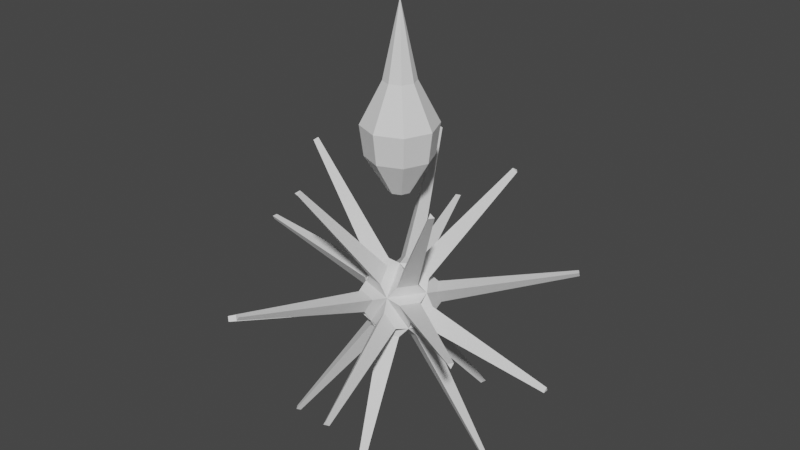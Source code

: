 # Source: Models.blend  (saved by Blender 3.1.7; exported with 4.5.12 LTS)
import bpy
from mathutils import Matrix  # noqa: F401  (used for matrix-valued properties, if any)

bpy.ops.wm.read_factory_settings(use_empty=True)
scene = bpy.context.scene
scene.name = 'Scene'

# ---- collections
col_collection = bpy.data.collections.new('Collection'); scene.collection.children.link(col_collection)

# ---- world
world_world = bpy.data.worlds.new('World'); scene.world = world_world
world_world.use_nodes = True; world_world.node_tree.nodes.clear()
_N = world_world.node_tree.nodes; _L = world_world.node_tree.links
n0 = _N.new('ShaderNodeOutputWorld'); n0.name = 'World Output'; n0.location = (300, 300)
n1 = _N.new('ShaderNodeBackground'); n1.name = 'Background'; n1.location = (10, 300)
n1.inputs[0].default_value = (0.05088, 0.05088, 0.05088, 1.0)
_L.new(n1.outputs[0], n0.inputs[0])
n0.is_active_output = True
world_world.color = (0.05088, 0.05088, 0.05088)
world_world.use_sun_shadow = False
world_world.sun_shadow_jitter_overblur = 0.0

# ---- meshes
me_cone = bpy.data.meshes.new('Cone')
me_cone.from_pydata([(-1.419e-09, 0.4285, -0.2222), (0.303, 0.303, -0.2222), (0.4285, -2.157e-08, -0.2222), (0.303, -0.303, -0.2222), (-3.888e-08, -0.4285, -0.2222), (-0.303, -0.303, -0.2222), (-0.4285, 2.271e-09, -0.2222), (-0.303, 0.303, -0.2222), (-6.623e-09, 1.325e-08, 1.778), (-6.623e-09, 1.0, -1.336), (0.7071, 0.7071, -1.336), (1.0, -3.047e-08, -1.336), (0.7071, -0.7071, -1.336), (-9.405e-08, -1.0, -1.336), (-0.7071, -0.7071, -1.336), (-1.0, 2.517e-08, -1.336), (-0.7071, 0.7071, -1.336), (4.172e-08, 0.894, -2.156), (0.6321, 0.6321, -2.156), (0.894, -2.94e-08, -2.156), (0.6321, -0.6321, -2.156), (-3.643e-08, -0.894, -2.156), (-0.6321, -0.6321, -2.156), (-0.894, 2.034e-08, -2.156), (-0.6321, 0.6321, -2.156), (4.474e-08, 0.3098, -3.113), (0.2191, 0.2191, -3.113), (0.3098, -1.992e-08, -3.113), (0.2191, -0.2191, -3.113), (1.766e-08, -0.3098, -3.113), (-0.2191, -0.2191, -3.113), (-0.3098, -2.688e-09, -3.113), (-0.2191, 0.2191, -3.113)], [], [(0, 8, 1), (1, 8, 2), (2, 8, 3), (3, 8, 4), (4, 8, 5), (5, 8, 6), (4, 5, 14, 13), (6, 8, 7), (7, 8, 0), (13, 14, 22, 21), (3, 4, 13, 12), (2, 3, 12, 11), (1, 2, 11, 10), (7, 0, 9, 16), (6, 7, 16, 15), (5, 6, 15, 14), (0, 1, 10, 9), (23, 24, 32, 31), (11, 12, 20, 19), (9, 10, 18, 17), (16, 9, 17, 24), (14, 15, 23, 22), (12, 13, 21, 20), (10, 11, 19, 18), (15, 16, 24, 23), (25, 26, 27, 28, 29, 30, 31, 32), (21, 22, 30, 29), (19, 20, 28, 27), (17, 18, 26, 25), (24, 17, 25, 32), (22, 23, 31, 30), (20, 21, 29, 28), (18, 19, 27, 26)])
_uv = me_cone.uv_layers.new(name='UVMap')
_uv.uv.foreach_set('vector', [0.25, 0.49, 0.25, 0.25, 0.4197, 0.4197, 0.4197, 0.4197, 0.25, 0.25, 0.49, 0.25, 0.49, 0.25, 0.25, 0.25, 0.4197, 0.08029, 0.4197, 0.08029, 0.25, 0.25, 0.25, 0.01, 0.25, 0.01, 0.25, 0.25, 0.08029, 0.08029, 0.08029, 0.08029, 0.25, 0.25, 0.01, 0.25, 0.25, 0.01, 0.08029, 0.08029, 0.08029, 0.08029, 0.25, 0.01, 0.01, 0.25, 0.25, 0.25, 0.08029, 0.4197, 0.08029, 0.4197, 0.25, 0.25, 0.25, 0.49, 0.25, 0.01, 0.08029, 0.08029, 0.08029, 0.08029, 0.25, 0.01, 0.4197, 0.08029, 0.25, 0.01, 0.25, 0.01, 0.4197, 0.08029, 0.49, 0.25, 0.4197, 0.08029, 0.4197, 0.08029, 0.49, 0.25, 0.4197, 0.4197, 0.49, 0.25, 0.49, 0.25, 0.4197, 0.4197, 0.08029, 0.4197, 0.25, 0.49, 0.25, 0.49, 0.08029, 0.4197, 0.01, 0.25, 0.08029, 0.4197, 0.08029, 0.4197, 0.01, 0.25, 0.08029, 0.08029, 0.01, 0.25, 0.01, 0.25, 0.08029, 0.08029, 0.25, 0.49, 0.4197, 0.4197, 0.4197, 0.4197, 0.25, 0.49, 0.01, 0.25, 0.08029, 0.4197, 0.08029, 0.4197, 0.01, 0.25, 0.49, 0.25, 0.4197, 0.08029, 0.4197, 0.08029, 0.49, 0.25, 0.25, 0.49, 0.4197, 0.4197, 0.4197, 0.4197, 0.25, 0.49, 0.08029, 0.4197, 0.25, 0.49, 0.25, 0.49, 0.08029, 0.4197, 0.08029, 0.08029, 0.01, 0.25, 0.01, 0.25, 0.08029, 0.08029, 0.4197, 0.08029, 0.25, 0.01, 0.25, 0.01, 0.4197, 0.08029, 0.4197, 0.4197, 0.49, 0.25, 0.49, 0.25, 0.4197, 0.4197, 0.01, 0.25, 0.08029, 0.4197, 0.08029, 0.4197, 0.01, 0.25, 0.75, 0.49, 0.9197, 0.4197, 0.99, 0.25, 0.9197, 0.08029, 0.75, 0.01, 0.5803, 0.08029, 0.51, 0.25, 0.5803, 0.4197, 0.25, 0.01, 0.08029, 0.08029, 0.08029, 0.08029, 0.25, 0.01, 0.49, 0.25, 0.4197, 0.08029, 0.4197, 0.08029, 0.49, 0.25, 0.25, 0.49, 0.4197, 0.4197, 0.4197, 0.4197, 0.25, 0.49, 0.08029, 0.4197, 0.25, 0.49, 0.25, 0.49, 0.08029, 0.4197, 0.08029, 0.08029, 0.01, 0.25, 0.01, 0.25, 0.08029, 0.08029, 0.4197, 0.08029, 0.25, 0.01, 0.25, 0.01, 0.4197, 0.08029, 0.4197, 0.4197, 0.49, 0.25, 0.49, 0.25, 0.4197, 0.4197])
me_cone.use_remesh_fix_poles = True
me_cone.use_remesh_preserve_attributes = False
me_cone.update()
me_icosphere_001 = bpy.data.meshes.new('Icosphere.001')
me_icosphere_001.from_pydata([(0.0, 0.0, -1.0), (0.7236, -0.5257, -0.4472), (-0.2764, -0.8506, -0.4472), (-0.8944, 0.0, -0.4472), (-0.2764, 0.8506, -0.4472), (0.7236, 0.5257, -0.4472), (0.2764, -0.8506, 0.4472), (-0.7236, -0.5257, 0.4472), (-0.7236, 0.5257, 0.4472), (0.2764, 0.8506, 0.4472), (0.8944, 0.0, 0.4472), (0.0, 0.0, 1.0), (0.1175, -0.3615, -1.02), (0.4958, -0.6363, -0.7314), (-0.02704, -0.8062, -0.7314), (0.7584, -0.2749, -0.7314), (0.3801, 3.237e-09, -1.02), (0.7584, 0.2749, -0.7314), (-0.3075, -0.2234, -1.02), (-0.452, -0.6681, -0.7314), (-0.7751, -0.2234, -0.7314), (-0.3075, 0.2234, -1.02), (-0.7751, 0.2234, -0.7314), (-0.452, 0.6681, -0.7314), (0.1175, 0.3615, -1.02), (-0.02704, 0.8062, -0.7314), (0.4958, 0.6363, -0.7314), (0.9933, -0.2749, -0.3513), (0.9933, 0.2749, -0.3513), (1.083, 3.237e-09, 0.1164), (0.04555, -1.03, -0.3513), (0.5684, -0.8598, -0.3513), (0.3345, -1.03, 0.1164), (-0.9652, -0.3615, -0.3513), (-0.642, -0.8062, -0.3513), (-0.8758, -0.6363, 0.1164), (-0.642, 0.8062, -0.3513), (-0.9652, 0.3615, -0.3513), (-0.8758, 0.6363, 0.1164), (0.5684, 0.8598, -0.3513), (0.04555, 1.03, -0.3513), (0.3345, 1.03, 0.1164), (0.8758, -0.6363, -0.1164), (0.9652, -0.3615, 0.3513), (0.642, -0.8062, 0.3513), (-0.3345, -1.03, -0.1164), (-0.04555, -1.03, 0.3513), (-0.5684, -0.8598, 0.3513), (-1.083, 3.237e-09, -0.1164), (-0.9933, -0.2749, 0.3513), (-0.9933, 0.2749, 0.3513), (-0.3345, 1.03, -0.1164), (-0.5684, 0.8598, 0.3513), (-0.04555, 1.03, 0.3513), (0.8758, 0.6363, -0.1164), (0.642, 0.8062, 0.3513), (0.9652, 0.3615, 0.3513), (0.452, -0.6681, 0.7314), (0.7751, -0.2234, 0.7314), (0.3075, -0.2234, 1.02), (-0.4958, -0.6363, 0.7314), (0.02704, -0.8062, 0.7314), (-0.1175, -0.3615, 1.02), (-0.7584, 0.2749, 0.7314), (-0.7584, -0.2749, 0.7314), (-0.3801, 3.237e-09, 1.02), (0.02704, 0.8062, 0.7314), (-0.4958, 0.6363, 0.7314), (-0.1175, 0.3615, 1.02), (0.7751, 0.2234, 0.7314), (0.452, 0.6681, 0.7314), (0.3075, 0.2234, 1.02), (0.8568, -2.637, -3.774), (0.9615, -2.713, -3.694), (0.8168, -2.76, -3.694), (2.877, -0.07608, -3.694), (2.773, -5.083e-08, -3.774), (2.877, 0.07608, -3.694), (-2.243, -1.63, -3.774), (-2.283, -1.753, -3.694), (-2.372, -1.63, -3.694), (-2.243, 1.63, -3.774), (-2.372, 1.63, -3.694), (-2.283, 1.753, -3.694), (0.8568, 2.637, -3.774), (0.8168, 2.76, -3.694), (0.9615, 2.713, -3.694), (4.591, -0.07608, -0.9215), (4.591, 0.07608, -0.9215), (4.615, -5.083e-08, -0.792), (1.346, -4.39, -0.9215), (1.491, -4.343, -0.9215), (1.426, -4.39, -0.792), (-3.759, -2.637, -0.9214), (-3.669, -2.76, -0.9214), (-3.734, -2.713, -0.792), (-3.669, 2.76, -0.9214), (-3.759, 2.637, -0.9214), (-3.734, 2.713, -0.792), (1.491, 4.343, -0.9215), (1.346, 4.39, -0.9215), (1.426, 4.39, -0.792), (3.734, -2.713, 0.792), (3.759, -2.637, 0.9214), (3.669, -2.76, 0.9214), (-1.426, -4.39, 0.792), (-1.346, -4.39, 0.9215), (-1.491, -4.343, 0.9215), (-4.615, -5.083e-08, 0.792), (-4.591, -0.07608, 0.9215), (-4.591, 0.07608, 0.9215), (-1.426, 4.39, 0.792), (-1.491, 4.343, 0.9215), (-1.346, 4.39, 0.9215), (3.734, 2.713, 0.792), (3.669, 2.76, 0.9214), (3.759, 2.637, 0.9214), (2.283, -1.753, 3.694), (2.372, -1.63, 3.694), (2.243, -1.63, 3.774), (-0.9615, -2.713, 3.694), (-0.8168, -2.76, 3.694), (-0.8568, -2.637, 3.774), (-2.877, 0.07608, 3.694), (-2.877, -0.07608, 3.694), (-2.773, -5.083e-08, 3.774), (-0.8168, 2.76, 3.694), (-0.9615, 2.713, 3.694), (-0.8568, 2.637, 3.774), (2.372, 1.63, 3.694), (2.283, 1.753, 3.694), (2.243, 1.63, 3.774)], [], [(1, 13, 12, 0), (2, 14, 13, 1), (0, 12, 14, 2), (0, 16, 15, 1), (5, 17, 16, 0), (1, 15, 17, 5), (2, 19, 18, 0), (3, 20, 19, 2), (0, 18, 20, 3), (3, 22, 21, 0), (4, 23, 22, 3), (0, 21, 23, 4), (4, 25, 24, 0), (5, 26, 25, 4), (0, 24, 26, 5), (5, 28, 27, 1), (10, 29, 28, 5), (1, 27, 29, 10), (1, 31, 30, 2), (6, 32, 31, 1), (2, 30, 32, 6), (2, 34, 33, 3), (7, 35, 34, 2), (3, 33, 35, 7), (3, 37, 36, 4), (8, 38, 37, 3), (4, 36, 38, 8), (4, 40, 39, 5), (9, 41, 40, 4), (5, 39, 41, 9), (10, 43, 42, 1), (6, 44, 43, 10), (1, 42, 44, 6), (6, 46, 45, 2), (7, 47, 46, 6), (2, 45, 47, 7), (7, 49, 48, 3), (8, 50, 49, 7), (3, 48, 50, 8), (8, 52, 51, 4), (9, 53, 52, 8), (4, 51, 53, 9), (9, 55, 54, 5), (10, 56, 55, 9), (5, 54, 56, 10), (10, 58, 57, 6), (11, 59, 58, 10), (6, 57, 59, 11), (6, 61, 60, 7), (11, 62, 61, 6), (7, 60, 62, 11), (7, 64, 63, 8), (11, 65, 64, 7), (8, 63, 65, 11), (8, 67, 66, 9), (11, 68, 67, 8), (9, 66, 68, 11), (9, 70, 69, 10), (11, 71, 70, 9), (10, 69, 71, 11), (72, 73, 74), (13, 73, 72, 12), (14, 74, 73, 13), (12, 72, 74, 14), (75, 76, 77), (16, 76, 75, 15), (17, 77, 76, 16), (15, 75, 77, 17), (78, 79, 80), (19, 79, 78, 18), (20, 80, 79, 19), (18, 78, 80, 20), (81, 82, 83), (22, 82, 81, 21), (23, 83, 82, 22), (21, 81, 83, 23), (84, 85, 86), (25, 85, 84, 24), (26, 86, 85, 25), (24, 84, 86, 26), (87, 88, 89), (28, 88, 87, 27), (29, 89, 88, 28), (27, 87, 89, 29), (90, 91, 92), (31, 91, 90, 30), (32, 92, 91, 31), (30, 90, 92, 32), (93, 94, 95), (34, 94, 93, 33), (35, 95, 94, 34), (33, 93, 95, 35), (96, 97, 98), (37, 97, 96, 36), (38, 98, 97, 37), (36, 96, 98, 38), (99, 100, 101), (40, 100, 99, 39), (41, 101, 100, 40), (39, 99, 101, 41), (102, 103, 104), (43, 103, 102, 42), (44, 104, 103, 43), (42, 102, 104, 44), (105, 106, 107), (46, 106, 105, 45), (47, 107, 106, 46), (45, 105, 107, 47), (108, 109, 110), (49, 109, 108, 48), (50, 110, 109, 49), (48, 108, 110, 50), (111, 112, 113), (52, 112, 111, 51), (53, 113, 112, 52), (51, 111, 113, 53), (114, 115, 116), (55, 115, 114, 54), (56, 116, 115, 55), (54, 114, 116, 56), (117, 118, 119), (58, 118, 117, 57), (59, 119, 118, 58), (57, 117, 119, 59), (120, 121, 122), (61, 121, 120, 60), (62, 122, 121, 61), (60, 120, 122, 62), (123, 124, 125), (64, 124, 123, 63), (65, 125, 124, 64), (63, 123, 125, 65), (126, 127, 128), (67, 127, 126, 66), (68, 128, 127, 67), (66, 126, 128, 68), (129, 130, 131), (70, 130, 129, 69), (71, 131, 130, 70), (69, 129, 131, 71)])
_uv = me_icosphere_001.uv_layers.new(name='UVMap')
_uv.uv.foreach_set('vector', [0.2727, 0.1575, 0.2727, 0.1575, 0.1818, 0.0, 0.1818, 0.0, 0.09091, 0.1575, 0.09091, 0.1575, 0.2727, 0.1575, 0.2727, 0.1575, 0.1818, 0.0, 0.1818, 0.0, 0.09091, 0.1575, 0.09091, 0.1575, 0.3636, 0.0, 0.3636, 0.0, 0.2727, 0.1575, 0.2727, 0.1575, 0.4545, 0.1575, 0.4545, 0.1575, 0.3636, 0.0, 0.3636, 0.0, 0.2727, 0.1575, 0.2727, 0.1575, 0.4545, 0.1575, 0.4545, 0.1575, 1.0, 0.1575, 1.0, 0.1575, 0.9091, 0.0, 0.9091, 0.0, 0.8182, 0.1575, 0.8182, 0.1575, 1.0, 0.1575, 1.0, 0.1575, 0.9091, 0.0, 0.9091, 0.0, 0.8182, 0.1575, 0.8182, 0.1575, 0.8182, 0.1575, 0.8182, 0.1575, 0.7273, 0.0, 0.7273, 0.0, 0.6364, 0.1575, 0.6364, 0.1575, 0.8182, 0.1575, 0.8182, 0.1575, 0.7273, 0.0, 0.7273, 0.0, 0.6364, 0.1575, 0.6364, 0.1575, 0.6364, 0.1575, 0.6364, 0.1575, 0.5455, 0.0, 0.5455, 0.0, 0.4545, 0.1575, 0.4545, 0.1575, 0.6364, 0.1575, 0.6364, 0.1575, 0.5455, 0.0, 0.5455, 0.0, 0.4545, 0.1575, 0.4545, 0.1575, 0.4545, 0.1575, 0.4545, 0.1575, 0.2727, 0.1575, 0.2727, 0.1575, 0.3636, 0.3149, 0.3636, 0.3149, 0.4545, 0.1575, 0.4545, 0.1575, 0.2727, 0.1575, 0.2727, 0.1575, 0.3636, 0.3149, 0.3636, 0.3149, 0.2727, 0.1575, 0.2727, 0.1575, 0.09091, 0.1575, 0.09091, 0.1575, 0.1818, 0.3149, 0.1818, 0.3149, 0.2727, 0.1575, 0.2727, 0.1575, 0.09091, 0.1575, 0.09091, 0.1575, 0.1818, 0.3149, 0.1818, 0.3149, 1.0, 0.1575, 1.0, 0.1575, 0.8182, 0.1575, 0.8182, 0.1575, 0.9091, 0.3149, 0.9091, 0.3149, 1.0, 0.1575, 1.0, 0.1575, 0.8182, 0.1575, 0.8182, 0.1575, 0.9091, 0.3149, 0.9091, 0.3149, 0.8182, 0.1575, 0.8182, 0.1575, 0.6364, 0.1575, 0.6364, 0.1575, 0.7273, 0.3149, 0.7273, 0.3149, 0.8182, 0.1575, 0.8182, 0.1575, 0.6364, 0.1575, 0.6364, 0.1575, 0.7273, 0.3149, 0.7273, 0.3149, 0.6364, 0.1575, 0.6364, 0.1575, 0.4545, 0.1575, 0.4545, 0.1575, 0.5455, 0.3149, 0.5455, 0.3149, 0.6364, 0.1575, 0.6364, 0.1575, 0.4545, 0.1575, 0.4545, 0.1575, 0.5455, 0.3149, 0.5455, 0.3149, 0.3636, 0.3149, 0.3636, 0.3149, 0.2727, 0.1575, 0.2727, 0.1575, 0.1818, 0.3149, 0.1818, 0.3149, 0.3636, 0.3149, 0.3636, 0.3149, 0.2727, 0.1575, 0.2727, 0.1575, 0.1818, 0.3149, 0.1818, 0.3149, 0.1818, 0.3149, 0.1818, 0.3149, 0.09091, 0.1575, 0.09091, 0.1575, 0.0, 0.3149, 0.0, 0.3149, 0.1818, 0.3149, 0.1818, 0.3149, 0.09091, 0.1575, 0.09091, 0.1575, 0.0, 0.3149, 0.0, 0.3149, 0.9091, 0.3149, 0.9091, 0.3149, 0.8182, 0.1575, 0.8182, 0.1575, 0.7273, 0.3149, 0.7273, 0.3149, 0.9091, 0.3149, 0.9091, 0.3149, 0.8182, 0.1575, 0.8182, 0.1575, 0.7273, 0.3149, 0.7273, 0.3149, 0.7273, 0.3149, 0.7273, 0.3149, 0.6364, 0.1575, 0.6364, 0.1575, 0.5455, 0.3149, 0.5455, 0.3149, 0.7273, 0.3149, 0.7273, 0.3149, 0.6364, 0.1575, 0.6364, 0.1575, 0.5455, 0.3149, 0.5455, 0.3149, 0.5455, 0.3149, 0.5455, 0.3149, 0.4545, 0.1575, 0.4545, 0.1575, 0.3636, 0.3149, 0.3636, 0.3149, 0.5455, 0.3149, 0.5455, 0.3149, 0.4545, 0.1575, 0.4545, 0.1575, 0.3636, 0.3149, 0.3636, 0.3149, 0.3636, 0.3149, 0.3636, 0.3149, 0.1818, 0.3149, 0.1818, 0.3149, 0.2727, 0.4724, 0.2727, 0.4724, 0.3636, 0.3149, 0.3636, 0.3149, 0.1818, 0.3149, 0.1818, 0.3149, 0.2727, 0.4724, 0.2727, 0.4724, 0.1818, 0.3149, 0.1818, 0.3149, 0.0, 0.3149, 0.0, 0.3149, 0.09091, 0.4724, 0.09091, 0.4724, 0.1818, 0.3149, 0.1818, 0.3149, 0.0, 0.3149, 0.0, 0.3149, 0.09091, 0.4724, 0.09091, 0.4724, 0.9091, 0.3149, 0.9091, 0.3149, 0.7273, 0.3149, 0.7273, 0.3149, 0.8182, 0.4724, 0.8182, 0.4724, 0.9091, 0.3149, 0.9091, 0.3149, 0.7273, 0.3149, 0.7273, 0.3149, 0.8182, 0.4724, 0.8182, 0.4724, 0.7273, 0.3149, 0.7273, 0.3149, 0.5455, 0.3149, 0.5455, 0.3149, 0.6364, 0.4724, 0.6364, 0.4724, 0.7273, 0.3149, 0.7273, 0.3149, 0.5455, 0.3149, 0.5455, 0.3149, 0.6364, 0.4724, 0.6364, 0.4724, 0.5455, 0.3149, 0.5455, 0.3149, 0.3636, 0.3149, 0.3636, 0.3149, 0.4545, 0.4724, 0.4545, 0.4724, 0.5455, 0.3149, 0.5455, 0.3149, 0.3636, 0.3149, 0.3636, 0.3149, 0.4545, 0.4724, 0.4545, 0.4724, 0.1818, 0.0, 0.2727, 0.1575, 0.09091, 0.1575, 0.2727, 0.1575, 0.2727, 0.1575, 0.1818, 0.0, 0.1818, 0.0, 0.09091, 0.1575, 0.09091, 0.1575, 0.2727, 0.1575, 0.2727, 0.1575, 0.1818, 0.0, 0.1818, 0.0, 0.09091, 0.1575, 0.09091, 0.1575, 0.2727, 0.1575, 0.3636, 0.0, 0.4545, 0.1575, 0.3636, 0.0, 0.3636, 0.0, 0.2727, 0.1575, 0.2727, 0.1575, 0.4545, 0.1575, 0.4545, 0.1575, 0.3636, 0.0, 0.3636, 0.0, 0.2727, 0.1575, 0.2727, 0.1575, 0.4545, 0.1575, 0.4545, 0.1575, 0.9091, 0.0, 1.0, 0.1575, 0.8182, 0.1575, 1.0, 0.1575, 1.0, 0.1575, 0.9091, 0.0, 0.9091, 0.0, 0.8182, 0.1575, 0.8182, 0.1575, 1.0, 0.1575, 1.0, 0.1575, 0.9091, 0.0, 0.9091, 0.0, 0.8182, 0.1575, 0.8182, 0.1575, 0.7273, 0.0, 0.8182, 0.1575, 0.6364, 0.1575, 0.8182, 0.1575, 0.8182, 0.1575, 0.7273, 0.0, 0.7273, 0.0, 0.6364, 0.1575, 0.6364, 0.1575, 0.8182, 0.1575, 0.8182, 0.1575, 0.7273, 0.0, 0.7273, 0.0, 0.6364, 0.1575, 0.6364, 0.1575, 0.5455, 0.0, 0.6364, 0.1575, 0.4545, 0.1575, 0.6364, 0.1575, 0.6364, 0.1575, 0.5455, 0.0, 0.5455, 0.0, 0.4545, 0.1575, 0.4545, 0.1575, 0.6364, 0.1575, 0.6364, 0.1575, 0.5455, 0.0, 0.5455, 0.0, 0.4545, 0.1575, 0.4545, 0.1575, 0.2727, 0.1575, 0.4545, 0.1575, 0.3636, 0.3149, 0.4545, 0.1575, 0.4545, 0.1575, 0.2727, 0.1575, 0.2727, 0.1575, 0.3636, 0.3149, 0.3636, 0.3149, 0.4545, 0.1575, 0.4545, 0.1575, 0.2727, 0.1575, 0.2727, 0.1575, 0.3636, 0.3149, 0.3636, 0.3149, 0.09091, 0.1575, 0.2727, 0.1575, 0.1818, 0.3149, 0.2727, 0.1575, 0.2727, 0.1575, 0.09091, 0.1575, 0.09091, 0.1575, 0.1818, 0.3149, 0.1818, 0.3149, 0.2727, 0.1575, 0.2727, 0.1575, 0.09091, 0.1575, 0.09091, 0.1575, 0.1818, 0.3149, 0.1818, 0.3149, 0.8182, 0.1575, 1.0, 0.1575, 0.9091, 0.3149, 1.0, 0.1575, 1.0, 0.1575, 0.8182, 0.1575, 0.8182, 0.1575, 0.9091, 0.3149, 0.9091, 0.3149, 1.0, 0.1575, 1.0, 0.1575, 0.8182, 0.1575, 0.8182, 0.1575, 0.9091, 0.3149, 0.9091, 0.3149, 0.6364, 0.1575, 0.8182, 0.1575, 0.7273, 0.3149, 0.8182, 0.1575, 0.8182, 0.1575, 0.6364, 0.1575, 0.6364, 0.1575, 0.7273, 0.3149, 0.7273, 0.3149, 0.8182, 0.1575, 0.8182, 0.1575, 0.6364, 0.1575, 0.6364, 0.1575, 0.7273, 0.3149, 0.7273, 0.3149, 0.4545, 0.1575, 0.6364, 0.1575, 0.5455, 0.3149, 0.6364, 0.1575, 0.6364, 0.1575, 0.4545, 0.1575, 0.4545, 0.1575, 0.5455, 0.3149, 0.5455, 0.3149, 0.6364, 0.1575, 0.6364, 0.1575, 0.4545, 0.1575, 0.4545, 0.1575, 0.5455, 0.3149, 0.5455, 0.3149, 0.2727, 0.1575, 0.3636, 0.3149, 0.1818, 0.3149, 0.3636, 0.3149, 0.3636, 0.3149, 0.2727, 0.1575, 0.2727, 0.1575, 0.1818, 0.3149, 0.1818, 0.3149, 0.3636, 0.3149, 0.3636, 0.3149, 0.2727, 0.1575, 0.2727, 0.1575, 0.1818, 0.3149, 0.1818, 0.3149, 0.09091, 0.1575, 0.1818, 0.3149, 0.0, 0.3149, 0.1818, 0.3149, 0.1818, 0.3149, 0.09091, 0.1575, 0.09091, 0.1575, 0.0, 0.3149, 0.0, 0.3149, 0.1818, 0.3149, 0.1818, 0.3149, 0.09091, 0.1575, 0.09091, 0.1575, 0.0, 0.3149, 0.0, 0.3149, 0.8182, 0.1575, 0.9091, 0.3149, 0.7273, 0.3149, 0.9091, 0.3149, 0.9091, 0.3149, 0.8182, 0.1575, 0.8182, 0.1575, 0.7273, 0.3149, 0.7273, 0.3149, 0.9091, 0.3149, 0.9091, 0.3149, 0.8182, 0.1575, 0.8182, 0.1575, 0.7273, 0.3149, 0.7273, 0.3149, 0.6364, 0.1575, 0.7273, 0.3149, 0.5455, 0.3149, 0.7273, 0.3149, 0.7273, 0.3149, 0.6364, 0.1575, 0.6364, 0.1575, 0.5455, 0.3149, 0.5455, 0.3149, 0.7273, 0.3149, 0.7273, 0.3149, 0.6364, 0.1575, 0.6364, 0.1575, 0.5455, 0.3149, 0.5455, 0.3149, 0.4545, 0.1575, 0.5455, 0.3149, 0.3636, 0.3149, 0.5455, 0.3149, 0.5455, 0.3149, 0.4545, 0.1575, 0.4545, 0.1575, 0.3636, 0.3149, 0.3636, 0.3149, 0.5455, 0.3149, 0.5455, 0.3149, 0.4545, 0.1575, 0.4545, 0.1575, 0.3636, 0.3149, 0.3636, 0.3149, 0.1818, 0.3149, 0.3636, 0.3149, 0.2727, 0.4724, 0.3636, 0.3149, 0.3636, 0.3149, 0.1818, 0.3149, 0.1818, 0.3149, 0.2727, 0.4724, 0.2727, 0.4724, 0.3636, 0.3149, 0.3636, 0.3149, 0.1818, 0.3149, 0.1818, 0.3149, 0.2727, 0.4724, 0.2727, 0.4724, 0.0, 0.3149, 0.1818, 0.3149, 0.09091, 0.4724, 0.1818, 0.3149, 0.1818, 0.3149, 0.0, 0.3149, 0.0, 0.3149, 0.09091, 0.4724, 0.09091, 0.4724, 0.1818, 0.3149, 0.1818, 0.3149, 0.0, 0.3149, 0.0, 0.3149, 0.09091, 0.4724, 0.09091, 0.4724, 0.7273, 0.3149, 0.9091, 0.3149, 0.8182, 0.4724, 0.9091, 0.3149, 0.9091, 0.3149, 0.7273, 0.3149, 0.7273, 0.3149, 0.8182, 0.4724, 0.8182, 0.4724, 0.9091, 0.3149, 0.9091, 0.3149, 0.7273, 0.3149, 0.7273, 0.3149, 0.8182, 0.4724, 0.8182, 0.4724, 0.5455, 0.3149, 0.7273, 0.3149, 0.6364, 0.4724, 0.7273, 0.3149, 0.7273, 0.3149, 0.5455, 0.3149, 0.5455, 0.3149, 0.6364, 0.4724, 0.6364, 0.4724, 0.7273, 0.3149, 0.7273, 0.3149, 0.5455, 0.3149, 0.5455, 0.3149, 0.6364, 0.4724, 0.6364, 0.4724, 0.3636, 0.3149, 0.5455, 0.3149, 0.4545, 0.4724, 0.5455, 0.3149, 0.5455, 0.3149, 0.3636, 0.3149, 0.3636, 0.3149, 0.4545, 0.4724, 0.4545, 0.4724, 0.5455, 0.3149, 0.5455, 0.3149, 0.3636, 0.3149, 0.3636, 0.3149, 0.4545, 0.4724, 0.4545, 0.4724])
me_icosphere_001.use_remesh_fix_poles = True
me_icosphere_001.use_remesh_preserve_attributes = False
me_icosphere_001.update()

# ---- objects
ob_player = bpy.data.objects.new('Player', me_cone)
ob_spike = bpy.data.objects.new('Spike', me_icosphere_001)

# ---- transforms, parenting, visibility, modifiers, constraints
ob_player.location = (0.0, 0.0, 6.207)
ob_spike.location = (0.0, 0.0, 0.0)

# ---- collection membership
col_collection.objects.link(ob_player)
col_collection.objects.link(ob_spike)

# ---- scene / render settings (as saved in the file)
scene.frame_start = 1; scene.frame_end = 250; scene.frame_set(1)
scene.render.engine = 'BLENDER_EEVEE_NEXT'
scene.cycles.sampling_pattern = 'TABULATED_SOBOL'
scene.cycles.use_light_tree = False
scene.view_settings.view_transform = 'Filmic'
bpy.context.view_layer.update()

# ---- added for rendering (the .blend has no active camera and no usable light): camera, sun
cam_auto = bpy.data.cameras.new('AutoCamera')
cam_auto.lens = 50.0
cam_auto.sensor_width = 36.0
cam_auto.clip_end = 1000.0
ob_auto_camera = bpy.data.objects.new('AutoCamera', cam_auto)
scene.collection.objects.link(ob_auto_camera)
ob_auto_camera.location = (16.0403, -19.2483, 14.9378)
ob_auto_camera.rotation_euler = (1.09748, -7.21219e-08, 0.694738)
scene.camera = ob_auto_camera
light_auto_sun = bpy.data.lights.new('AutoSun', 'SUN')
light_auto_sun.energy = 3.0
light_auto_sun.angle = 0.0523599
ob_auto_sun = bpy.data.objects.new('AutoSun', light_auto_sun)
scene.collection.objects.link(ob_auto_sun)
ob_auto_sun.rotation_euler = (0.872665, 0.174533, 0.523599)
bpy.context.view_layer.update()
